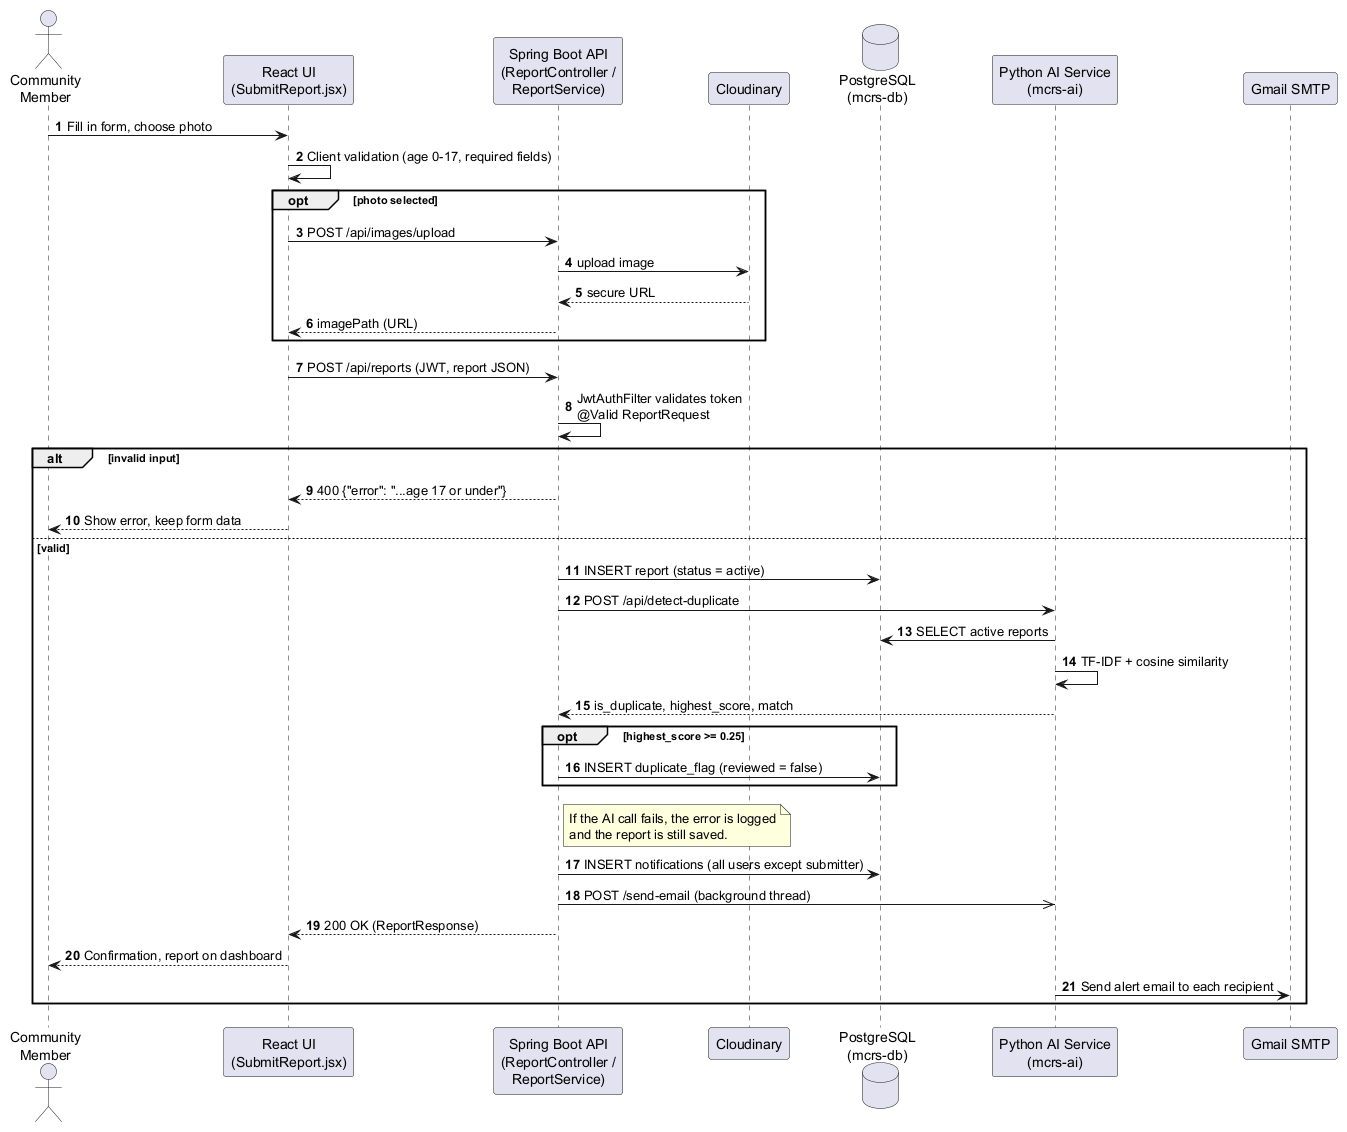

The diagram above was rendered by PlantUML. Its source (embedded in the PNG):
@startuml sequence-submit-report
' Sequence diagram - submit a missing-child report with AI duplicate detection
skinparam shadowing false
skinparam sequenceMessageAlign left
autonumber

actor "Community\nMember" as U
participant "React UI\n(SubmitReport.jsx)" as UI
participant "Spring Boot API\n(ReportController /\nReportService)" as API
participant "Cloudinary" as CDN
database "PostgreSQL\n(mcrs-db)" as DB
participant "Python AI Service\n(mcrs-ai)" as AI
participant "Gmail SMTP" as SMTP

U -> UI : Fill in form, choose photo
UI -> UI : Client validation (age 0-17, required fields)

opt photo selected
  UI -> API : POST /api/images/upload
  API -> CDN : upload image
  CDN --> API : secure URL
  API --> UI : imagePath (URL)
end

UI -> API : POST /api/reports (JWT, report JSON)
API -> API : JwtAuthFilter validates token\n@Valid ReportRequest

alt invalid input
  API --> UI : 400 {"error": "...age 17 or under"}
  UI --> U : Show error, keep form data
else valid
  API -> DB : INSERT report (status = active)
  API -> AI : POST /api/detect-duplicate
  AI -> DB : SELECT active reports
  AI -> AI : TF-IDF + cosine similarity
  AI --> API : is_duplicate, highest_score, match
  opt highest_score >= 0.25
    API -> DB : INSERT duplicate_flag (reviewed = false)
  end
  note right of API : If the AI call fails, the error is logged\nand the report is still saved.
  API -> DB : INSERT notifications (all users except submitter)
  API ->> AI : POST /send-email (background thread)
  API --> UI : 200 OK (ReportResponse)
  UI --> U : Confirmation, report on dashboard
  AI -> SMTP : Send alert email to each recipient
end
@enduml